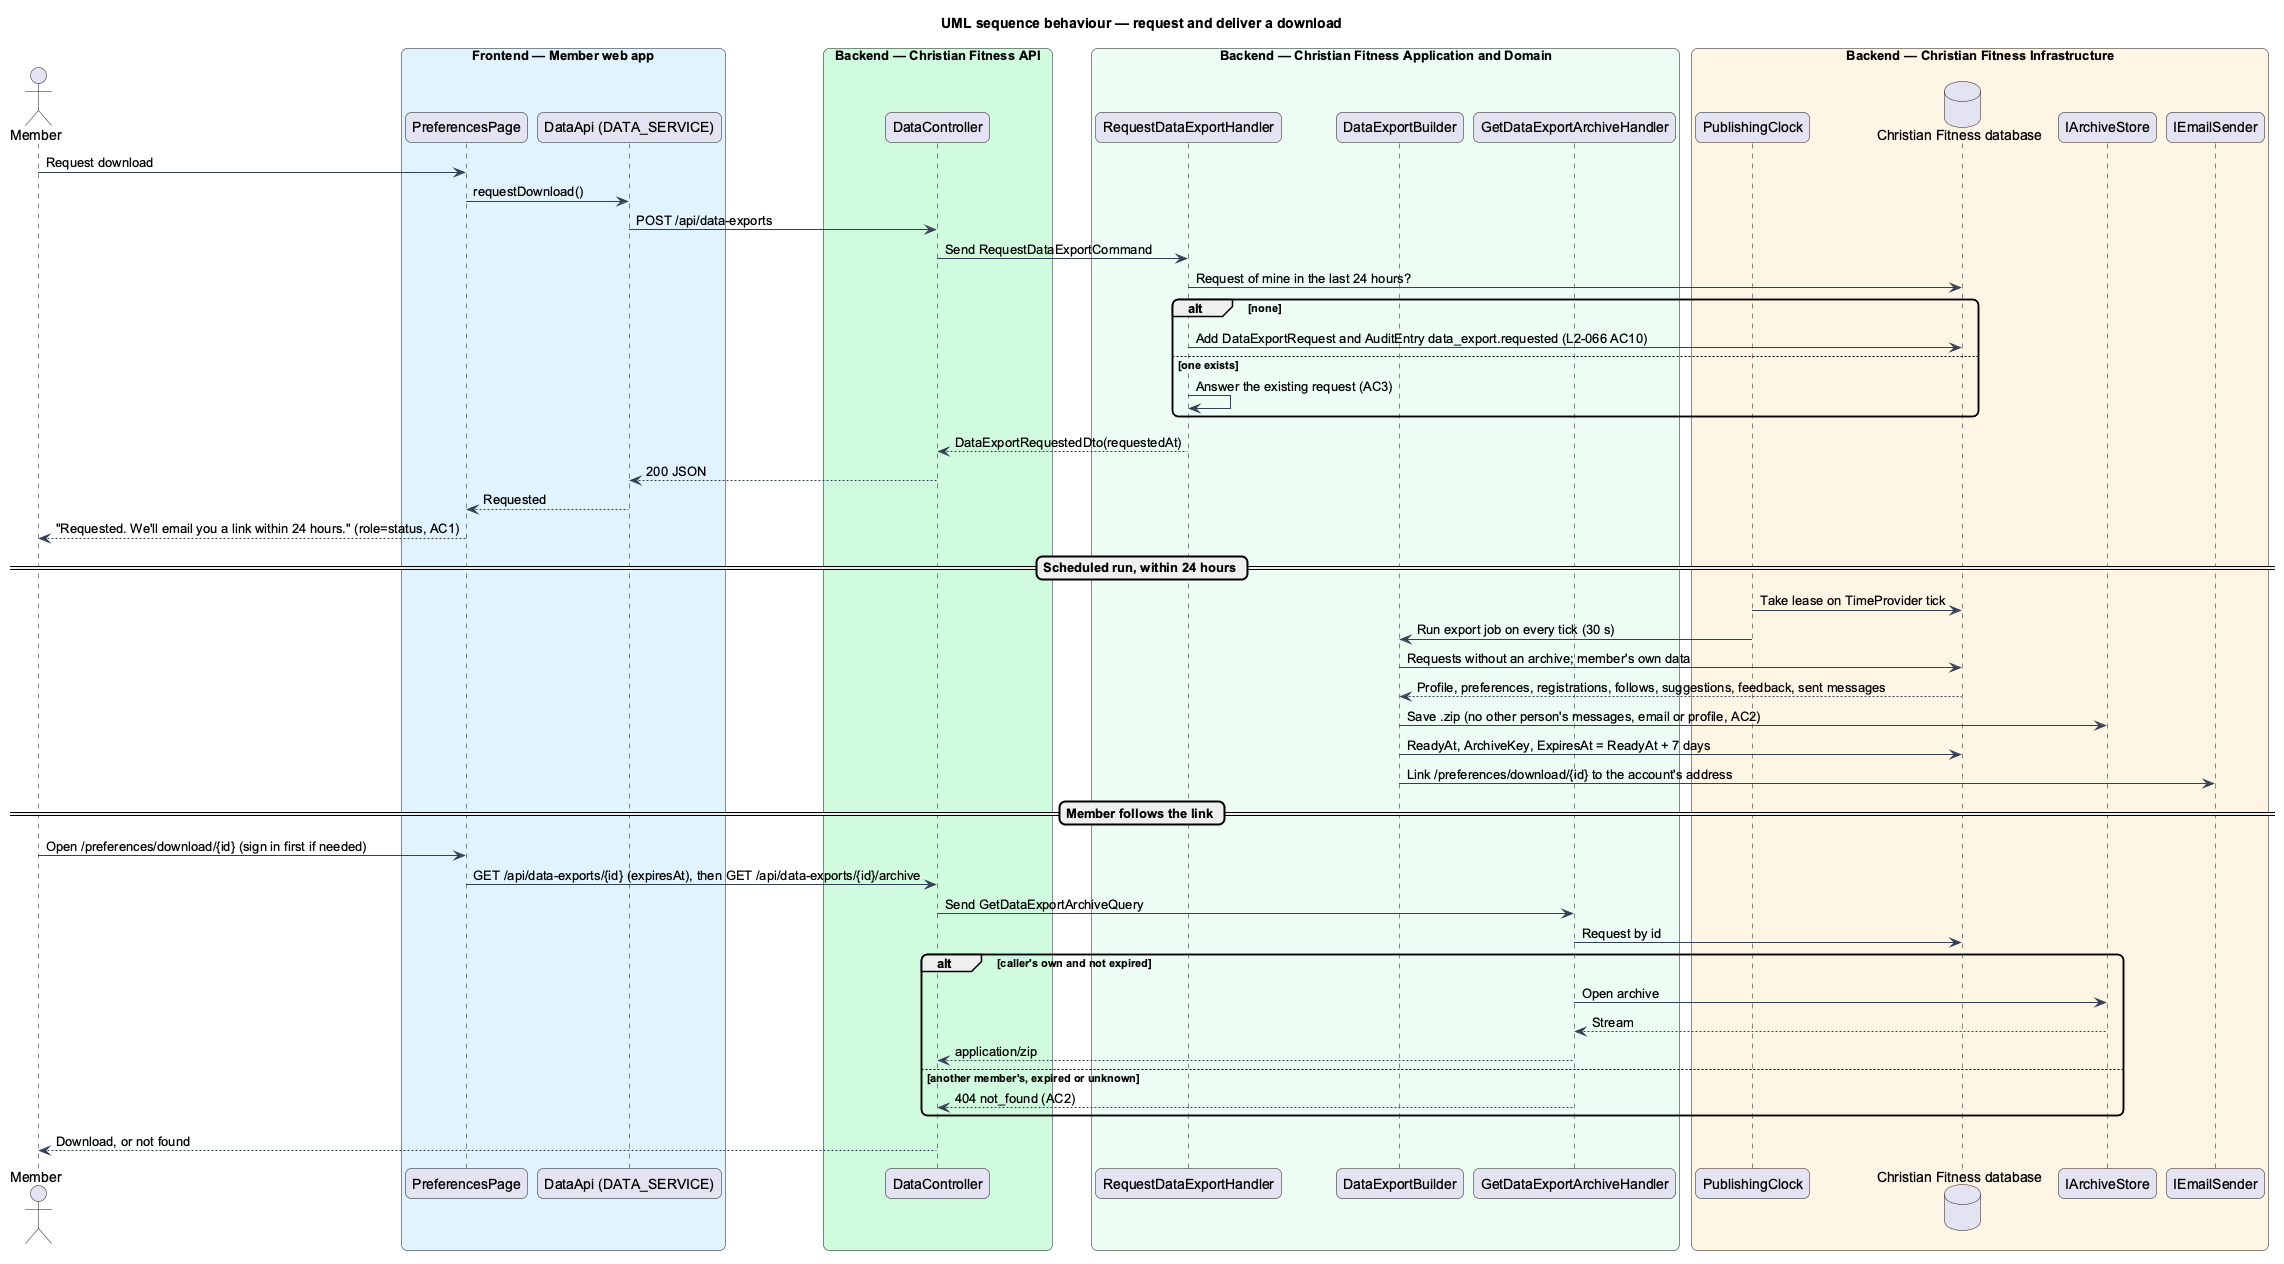

The diagram above was rendered by PlantUML. Its source (embedded in the PNG):
@startuml
title UML sequence behaviour — request and deliver a download
skinparam backgroundColor #FFFFFF
skinparam shadowing false
skinparam roundcorner 12
skinparam defaultFontName Arial
skinparam ArrowColor #344054
actor "Member" as actor
box "Frontend — Member web app" #E0F2FE
  participant "PreferencesPage" as page
  participant "DataApi (DATA_SERVICE)" as client
end box
box "Backend — Christian Fitness API" #D1FADF
  participant "DataController" as ctrl
end box
box "Backend — Christian Fitness Application and Domain" #ECFDF3
  participant "RequestDataExportHandler" as req
  participant "DataExportBuilder" as builder
  participant "GetDataExportArchiveHandler" as get
end box
box "Backend — Christian Fitness Infrastructure" #FFF4E5
  participant "PublishingClock" as clock
  database "Christian Fitness database" as db
  participant "IArchiveStore" as store
  participant "IEmailSender" as mail
end box
actor -> page : Request download
page -> client : requestDownload()
client -> ctrl : POST /api/data-exports
ctrl -> req : Send RequestDataExportCommand
req -> db : Request of mine in the last 24 hours?
alt none
  req -> db : Add DataExportRequest and AuditEntry data_export.requested (L2-066 AC10)
else one exists
  req -> req : Answer the existing request (AC3)
end
req --> ctrl : DataExportRequestedDto(requestedAt)
ctrl --> client : 200 JSON
client --> page : Requested
page --> actor : "Requested. We'll email you a link within 24 hours." (role=status, AC1)
== Scheduled run, within 24 hours ==
clock -> db : Take lease on TimeProvider tick
clock -> builder : Run export job on every tick (30 s)
builder -> db : Requests without an archive; member's own data
db --> builder : Profile, preferences, registrations, follows, suggestions, feedback, sent messages
builder -> store : Save .zip (no other person's messages, email or profile, AC2)
builder -> db : ReadyAt, ArchiveKey, ExpiresAt = ReadyAt + 7 days
builder -> mail : Link /preferences/download/{id} to the account's address
== Member follows the link ==
actor -> page : Open /preferences/download/{id} (sign in first if needed)
page -> ctrl : GET /api/data-exports/{id} (expiresAt), then GET /api/data-exports/{id}/archive
ctrl -> get : Send GetDataExportArchiveQuery
get -> db : Request by id
alt caller's own and not expired
  get -> store : Open archive
  store --> get : Stream
  get --> ctrl : application/zip
else another member's, expired or unknown
  get --> ctrl : 404 not_found (AC2)
end
ctrl --> actor : Download, or not found
@enduml